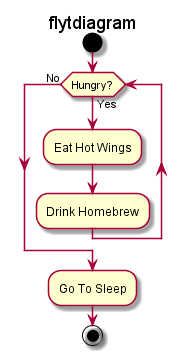

The diagram above was rendered by PlantUML. Its source (embedded in the PNG):
@startuml

title flytdiagram 


start

while (Hungry?)  is (Yes)
  :Eat Hot Wings;
  :Drink Homebrew;
endwhile (No)

:Go To Sleep;

stop

@enduml